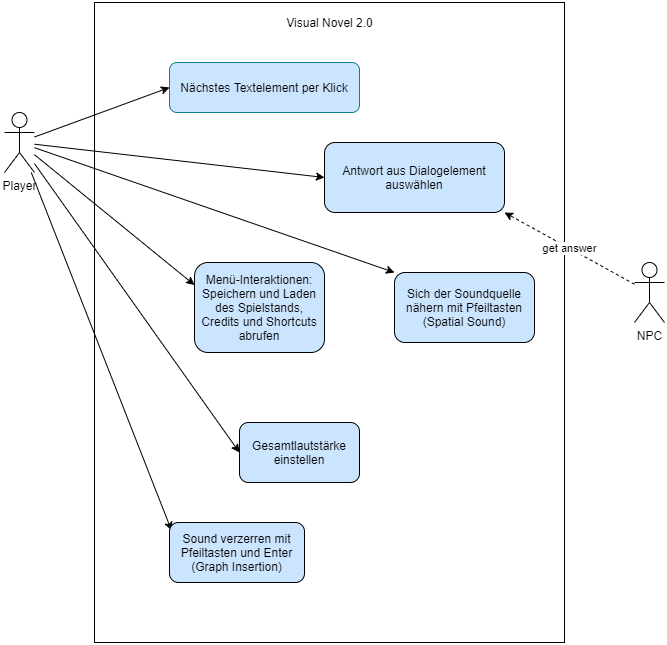

The diagram above was exported from draw.io. Its source (the exported page's mxGraphModel, read from the mxfile embedded in the PNG):
<mxGraphModel dx="1422" dy="822" grid="1" gridSize="10" guides="1" tooltips="1" connect="1" arrows="1" fold="1" page="1" pageScale="1" pageWidth="827" pageHeight="1169" math="0" shadow="0">
  <root>
    <mxCell id="cdetrXkFRsy5E5gcsotu-0" />
    <mxCell id="cdetrXkFRsy5E5gcsotu-1" parent="cdetrXkFRsy5E5gcsotu-0" />
    <mxCell id="cdetrXkFRsy5E5gcsotu-2" value="" style="rounded=0;whiteSpace=wrap;html=1;" parent="cdetrXkFRsy5E5gcsotu-1" vertex="1">
      <mxGeometry x="160" y="80" width="470" height="640" as="geometry" />
    </mxCell>
    <mxCell id="cdetrXkFRsy5E5gcsotu-9" style="edgeStyle=none;rounded=0;orthogonalLoop=1;jettySize=auto;html=1;entryX=0;entryY=0.5;entryDx=0;entryDy=0;" parent="cdetrXkFRsy5E5gcsotu-1" source="cdetrXkFRsy5E5gcsotu-3" target="cdetrXkFRsy5E5gcsotu-5" edge="1">
      <mxGeometry relative="1" as="geometry" />
    </mxCell>
    <mxCell id="cdetrXkFRsy5E5gcsotu-10" style="edgeStyle=none;rounded=0;orthogonalLoop=1;jettySize=auto;html=1;entryX=0;entryY=0.5;entryDx=0;entryDy=0;" parent="cdetrXkFRsy5E5gcsotu-1" source="cdetrXkFRsy5E5gcsotu-3" target="cdetrXkFRsy5E5gcsotu-4" edge="1">
      <mxGeometry relative="1" as="geometry" />
    </mxCell>
    <mxCell id="cdetrXkFRsy5E5gcsotu-11" style="edgeStyle=none;rounded=0;orthogonalLoop=1;jettySize=auto;html=1;entryX=0;entryY=0;entryDx=0;entryDy=0;" parent="cdetrXkFRsy5E5gcsotu-1" source="cdetrXkFRsy5E5gcsotu-3" target="cdetrXkFRsy5E5gcsotu-6" edge="1">
      <mxGeometry relative="1" as="geometry" />
    </mxCell>
    <mxCell id="cdetrXkFRsy5E5gcsotu-17" style="edgeStyle=none;rounded=0;orthogonalLoop=1;jettySize=auto;html=1;entryX=0;entryY=0.25;entryDx=0;entryDy=0;" parent="cdetrXkFRsy5E5gcsotu-1" source="cdetrXkFRsy5E5gcsotu-3" target="cdetrXkFRsy5E5gcsotu-12" edge="1">
      <mxGeometry relative="1" as="geometry" />
    </mxCell>
    <mxCell id="SysrJ5HTzfVHSlxuRNSu-1" style="rounded=0;orthogonalLoop=1;jettySize=auto;html=1;entryX=0;entryY=0.5;entryDx=0;entryDy=0;" edge="1" parent="cdetrXkFRsy5E5gcsotu-1" source="cdetrXkFRsy5E5gcsotu-3" target="cdetrXkFRsy5E5gcsotu-13">
      <mxGeometry relative="1" as="geometry" />
    </mxCell>
    <mxCell id="SysrJ5HTzfVHSlxuRNSu-2" style="edgeStyle=none;rounded=0;orthogonalLoop=1;jettySize=auto;html=1;entryX=0.015;entryY=0.133;entryDx=0;entryDy=0;entryPerimeter=0;" edge="1" parent="cdetrXkFRsy5E5gcsotu-1" source="cdetrXkFRsy5E5gcsotu-3" target="cdetrXkFRsy5E5gcsotu-16">
      <mxGeometry relative="1" as="geometry" />
    </mxCell>
    <mxCell id="cdetrXkFRsy5E5gcsotu-3" value="Player" style="shape=umlActor;verticalLabelPosition=bottom;verticalAlign=top;html=1;outlineConnect=0;" parent="cdetrXkFRsy5E5gcsotu-1" vertex="1">
      <mxGeometry x="70" y="190" width="30" height="60" as="geometry" />
    </mxCell>
    <mxCell id="cdetrXkFRsy5E5gcsotu-4" value="Nächstes Textelement per Klick" style="rounded=1;whiteSpace=wrap;html=1;strokeColor=#0e8088;fillColor=#CCE5FF;" parent="cdetrXkFRsy5E5gcsotu-1" vertex="1">
      <mxGeometry x="235" y="140" width="190" height="50" as="geometry" />
    </mxCell>
    <mxCell id="cdetrXkFRsy5E5gcsotu-5" value="Antwort aus Dialogelement auswählen" style="rounded=1;whiteSpace=wrap;html=1;fillColor=#CCE5FF;" parent="cdetrXkFRsy5E5gcsotu-1" vertex="1">
      <mxGeometry x="390" y="220" width="180" height="70" as="geometry" />
    </mxCell>
    <mxCell id="cdetrXkFRsy5E5gcsotu-6" value="Sich der Soundquelle nähern mit Pfeiltasten&lt;br&gt;(Spatial Sound)" style="rounded=1;whiteSpace=wrap;html=1;fillColor=#CCE5FF;" parent="cdetrXkFRsy5E5gcsotu-1" vertex="1">
      <mxGeometry x="460" y="350" width="140" height="70" as="geometry" />
    </mxCell>
    <mxCell id="cdetrXkFRsy5E5gcsotu-12" value="Menü-Interaktionen: Speichern und Laden des Spielstands, Credits und Shortcuts abrufen" style="rounded=1;whiteSpace=wrap;html=1;fillColor=#CCE5FF;" parent="cdetrXkFRsy5E5gcsotu-1" vertex="1">
      <mxGeometry x="260" y="340" width="130" height="90" as="geometry" />
    </mxCell>
    <mxCell id="cdetrXkFRsy5E5gcsotu-13" value="Gesamtlautstärke einstellen" style="rounded=1;whiteSpace=wrap;html=1;fillColor=#CCE5FF;" parent="cdetrXkFRsy5E5gcsotu-1" vertex="1">
      <mxGeometry x="305" y="500" width="120" height="60" as="geometry" />
    </mxCell>
    <mxCell id="cdetrXkFRsy5E5gcsotu-15" value="get answer" style="edgeStyle=none;rounded=0;orthogonalLoop=1;jettySize=auto;html=1;entryX=1;entryY=1;entryDx=0;entryDy=0;dashed=1;" parent="cdetrXkFRsy5E5gcsotu-1" source="cdetrXkFRsy5E5gcsotu-14" target="cdetrXkFRsy5E5gcsotu-5" edge="1">
      <mxGeometry relative="1" as="geometry" />
    </mxCell>
    <mxCell id="cdetrXkFRsy5E5gcsotu-14" value="NPC" style="shape=umlActor;verticalLabelPosition=bottom;verticalAlign=top;html=1;outlineConnect=0;" parent="cdetrXkFRsy5E5gcsotu-1" vertex="1">
      <mxGeometry x="700" y="340" width="30" height="60" as="geometry" />
    </mxCell>
    <mxCell id="cdetrXkFRsy5E5gcsotu-16" value="Sound verzerren mit Pfeiltasten und Enter&lt;br&gt;(Graph Insertion)" style="rounded=1;whiteSpace=wrap;html=1;fillColor=#CCE5FF;" parent="cdetrXkFRsy5E5gcsotu-1" vertex="1">
      <mxGeometry x="235" y="600" width="135" height="60" as="geometry" />
    </mxCell>
    <mxCell id="cdetrXkFRsy5E5gcsotu-20" value="Visual Novel 2.0" style="text;html=1;strokeColor=none;fillColor=none;align=center;verticalAlign=middle;whiteSpace=wrap;rounded=0;" parent="cdetrXkFRsy5E5gcsotu-1" vertex="1">
      <mxGeometry x="337.5" y="90" width="115" height="20" as="geometry" />
    </mxCell>
  </root>
</mxGraphModel>